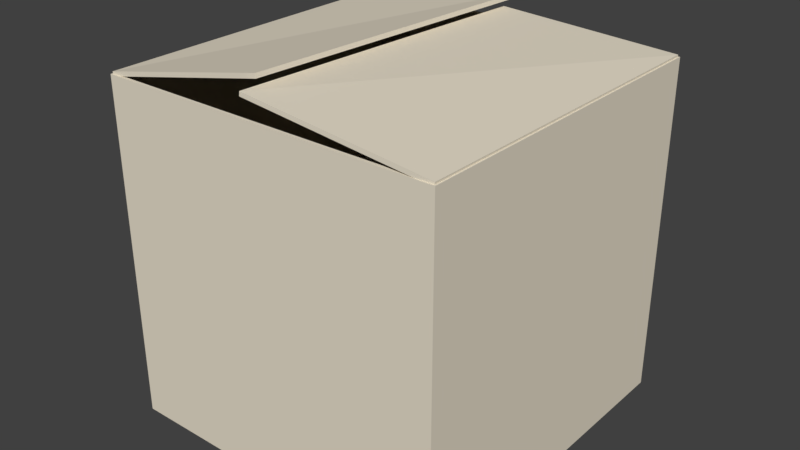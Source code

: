 # Source: carboadBox.blend  (saved by Blender 2.79.0; exported with 4.5.12 LTS)
import bpy
from mathutils import Matrix  # noqa: F401  (used for matrix-valued properties, if any)

bpy.ops.wm.read_factory_settings(use_empty=True)
scene = bpy.context.scene
scene.name = 'Scene'

# ---- collections
col_collection_1 = bpy.data.collections.new('Collection 1'); scene.collection.children.link(col_collection_1)

# ---- materials (node trees are filled in below, after node groups)
mat_material = bpy.data.materials.new('Material')
mat_material.alpha_threshold = 0.0
mat_material.use_transparent_shadow = False
mat_material.diffuse_color = (0.8, 0.7299, 0.5953, 1.0)
mat_material.roughness = 0.5
mat_material.line_color = (0.0, 0.0, 0.0, 1.0)

# ---- material node trees

# ---- world
world_world = bpy.data.worlds.new('World'); scene.world = world_world
world_world.color = (0.05088, 0.05088, 0.05088)
world_world.use_sun_shadow = False
world_world.sun_shadow_jitter_overblur = 0.0
world_world.cycles.sampling_method = 'MANUAL'

# ---- meshes
me_cube = bpy.data.meshes.new('Cube')
me_cube.from_pydata([(1.0, 1.0, -1.0), (1.0, -1.0, -1.0), (-1.0, -1.0, -1.0), (-1.0, 1.0, -1.0), (1.0, 1.0, 1.0), (1.0, -1.0, 1.0), (-1.0, -1.0, 1.0), (-1.0, 1.0, 1.0), (-0.0356, 0.9266, 1.08), (1.0, 1.0, 1.0), (1.0, -1.0, 1.0), (2.384e-07, 1.034, 1.143), (-1.0, 1.0, 1.0), (-5.364e-07, -0.9819, 1.211), (-0.03096, -1.053, 1.143), (-1.0, -1.0, 1.0)], [], [(11, 7, 6, 13), (0, 9, 10, 1), (0, 1, 2, 3), (2, 15, 12, 3), (4, 8, 14, 5), (9, 0, 3, 12), (15, 2, 1, 10)])
me_cube.materials.append(mat_material)
me_cube.use_remesh_preserve_volume = False
me_cube.use_remesh_preserve_attributes = False
me_cube.use_mirror_vertex_groups = False
me_cube.update()

# ---- objects
ob_cube = bpy.data.objects.new('Cube', me_cube)

# ---- transforms, parenting, visibility, modifiers, constraints
ob_cube.location = (0.0, 0.0, 0.0)
ob_cube.scale = (0.5493, 0.5493, 0.5493)
ob_cube.lock_rotations_4d = False
ob_cube.empty_display_type = 'ARROWS'
ob_cube.lineart.crease_threshold = 0.0
_m = ob_cube.modifiers.new('Solidify', 'SOLIDIFY')
_m.thickness = 0.025
_m.offset = -0.0101
_m.nonmanifold_thickness_mode = 'FIXED'
_m.nonmanifold_merge_threshold = 0.0003

# ---- collection membership
col_collection_1.objects.link(ob_cube)

# ---- scene / render settings (as saved in the file)
scene.frame_start = 1; scene.frame_end = 250; scene.frame_set(1)
scene.render.engine = 'BLENDER_EEVEE_NEXT'
scene.render.resolution_percentage = 50
scene.render.dither_intensity = 0.0
scene.cycles.use_denoising = False
scene.cycles.samples = 128
scene.cycles.sampling_pattern = 'TABULATED_SOBOL'
scene.cycles.use_adaptive_sampling = False
scene.cycles.use_light_tree = False
scene.cycles.blur_glossy = 0.0
scene.cycles.sample_clamp_indirect = 0.0
scene.view_settings.view_transform = 'Standard'
bpy.context.view_layer.update()

# ---- added for rendering (the .blend has no active camera and no usable light): camera, sun
cam_auto = bpy.data.cameras.new('AutoCamera')
cam_auto.lens = 50.0
cam_auto.sensor_width = 36.0
cam_auto.clip_end = 1000.0
ob_auto_camera = bpy.data.objects.new('AutoCamera', cam_auto)
scene.collection.objects.link(ob_auto_camera)
ob_auto_camera.location = (1.86067, -2.23823, 1.5479)
ob_auto_camera.rotation_euler = (1.09748, -7.21219e-08, 0.694738)
scene.camera = ob_auto_camera
light_auto_sun = bpy.data.lights.new('AutoSun', 'SUN')
light_auto_sun.energy = 3.0
light_auto_sun.angle = 0.0523599
ob_auto_sun = bpy.data.objects.new('AutoSun', light_auto_sun)
scene.collection.objects.link(ob_auto_sun)
ob_auto_sun.rotation_euler = (0.872665, 0.174533, 0.523599)
bpy.context.view_layer.update()

